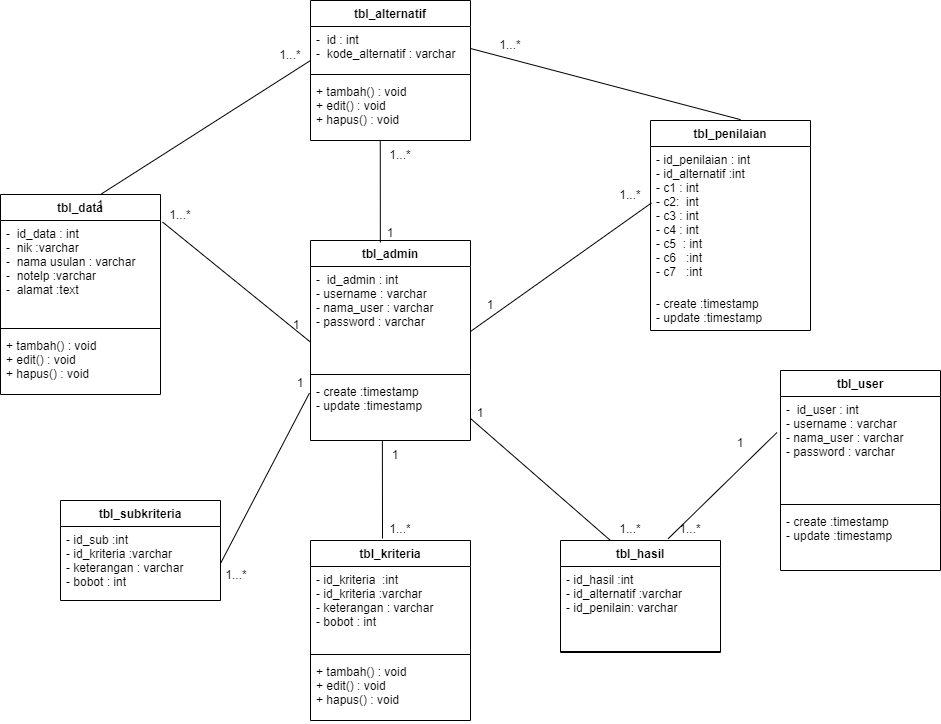

The diagram above was exported from draw.io. Its source (the exported page's mxGraphModel, read from the mxfile embedded in the PNG):
<mxGraphModel dx="1887" dy="831" grid="1" gridSize="10" guides="1" tooltips="1" connect="1" arrows="1" fold="1" page="1" pageScale="1" pageWidth="1169" pageHeight="827" math="0" shadow="0">
  <root>
    <mxCell id="0" />
    <mxCell id="1" parent="0" />
    <mxCell id="2MQbgvS22PHRTFKaUArM-1" value="tbl_admin" style="swimlane;fontStyle=1;align=center;verticalAlign=top;childLayout=stackLayout;horizontal=1;startSize=26;horizontalStack=0;resizeParent=1;resizeParentMax=0;resizeLast=0;collapsible=1;marginBottom=0;" vertex="1" parent="1">
      <mxGeometry x="320" y="260" width="160" height="200" as="geometry" />
    </mxCell>
    <mxCell id="2MQbgvS22PHRTFKaUArM-2" value="-  id_admin : int&#10;- username : varchar&#10;- nama_user : varchar&#10;- password : varchar" style="text;strokeColor=none;fillColor=none;align=left;verticalAlign=top;spacingLeft=4;spacingRight=4;overflow=hidden;rotatable=0;points=[[0,0.5],[1,0.5]];portConstraint=eastwest;" vertex="1" parent="2MQbgvS22PHRTFKaUArM-1">
      <mxGeometry y="26" width="160" height="104" as="geometry" />
    </mxCell>
    <mxCell id="2MQbgvS22PHRTFKaUArM-3" value="" style="line;strokeWidth=1;fillColor=none;align=left;verticalAlign=middle;spacingTop=-1;spacingLeft=3;spacingRight=3;rotatable=0;labelPosition=right;points=[];portConstraint=eastwest;strokeColor=inherit;" vertex="1" parent="2MQbgvS22PHRTFKaUArM-1">
      <mxGeometry y="130" width="160" height="8" as="geometry" />
    </mxCell>
    <mxCell id="2MQbgvS22PHRTFKaUArM-4" value="- create :timestamp&#10;- update :timestamp" style="text;strokeColor=none;fillColor=none;align=left;verticalAlign=top;spacingLeft=4;spacingRight=4;overflow=hidden;rotatable=0;points=[[0,0.5],[1,0.5]];portConstraint=eastwest;" vertex="1" parent="2MQbgvS22PHRTFKaUArM-1">
      <mxGeometry y="138" width="160" height="62" as="geometry" />
    </mxCell>
    <mxCell id="2MQbgvS22PHRTFKaUArM-5" value="tbl_alternatif" style="swimlane;fontStyle=1;align=center;verticalAlign=top;childLayout=stackLayout;horizontal=1;startSize=26;horizontalStack=0;resizeParent=1;resizeParentMax=0;resizeLast=0;collapsible=1;marginBottom=0;" vertex="1" parent="1">
      <mxGeometry x="320" y="20" width="160" height="140" as="geometry" />
    </mxCell>
    <mxCell id="2MQbgvS22PHRTFKaUArM-6" value="-  id : int&#10;-  kode_alternatif : varchar" style="text;strokeColor=none;fillColor=none;align=left;verticalAlign=top;spacingLeft=4;spacingRight=4;overflow=hidden;rotatable=0;points=[[0,0.5],[1,0.5]];portConstraint=eastwest;" vertex="1" parent="2MQbgvS22PHRTFKaUArM-5">
      <mxGeometry y="26" width="160" height="44" as="geometry" />
    </mxCell>
    <mxCell id="2MQbgvS22PHRTFKaUArM-7" value="" style="line;strokeWidth=1;fillColor=none;align=left;verticalAlign=middle;spacingTop=-1;spacingLeft=3;spacingRight=3;rotatable=0;labelPosition=right;points=[];portConstraint=eastwest;strokeColor=inherit;" vertex="1" parent="2MQbgvS22PHRTFKaUArM-5">
      <mxGeometry y="70" width="160" height="8" as="geometry" />
    </mxCell>
    <mxCell id="2MQbgvS22PHRTFKaUArM-8" value="+ tambah() : void&#10;+ edit() : void&#10;+ hapus() : void" style="text;strokeColor=none;fillColor=none;align=left;verticalAlign=top;spacingLeft=4;spacingRight=4;overflow=hidden;rotatable=0;points=[[0,0.5],[1,0.5]];portConstraint=eastwest;" vertex="1" parent="2MQbgvS22PHRTFKaUArM-5">
      <mxGeometry y="78" width="160" height="62" as="geometry" />
    </mxCell>
    <mxCell id="2MQbgvS22PHRTFKaUArM-9" value="tbl_subkriteria" style="swimlane;fontStyle=1;align=center;verticalAlign=top;childLayout=stackLayout;horizontal=1;startSize=26;horizontalStack=0;resizeParent=1;resizeParentMax=0;resizeLast=0;collapsible=1;marginBottom=0;" vertex="1" parent="1">
      <mxGeometry x="70" y="520" width="160" height="100" as="geometry" />
    </mxCell>
    <mxCell id="2MQbgvS22PHRTFKaUArM-10" value="- id_sub :int&#10;- id_kriteria :varchar&#10;- keterangan : varchar&#10;- bobot : int" style="text;strokeColor=none;fillColor=none;align=left;verticalAlign=top;spacingLeft=4;spacingRight=4;overflow=hidden;rotatable=0;points=[[0,0.5],[1,0.5]];portConstraint=eastwest;" vertex="1" parent="2MQbgvS22PHRTFKaUArM-9">
      <mxGeometry y="26" width="160" height="74" as="geometry" />
    </mxCell>
    <mxCell id="2MQbgvS22PHRTFKaUArM-11" value="" style="line;strokeWidth=1;fillColor=none;align=left;verticalAlign=middle;spacingTop=-1;spacingLeft=3;spacingRight=3;rotatable=0;labelPosition=right;points=[];portConstraint=eastwest;strokeColor=inherit;" vertex="1" parent="2MQbgvS22PHRTFKaUArM-9">
      <mxGeometry y="100" width="160" as="geometry" />
    </mxCell>
    <mxCell id="2MQbgvS22PHRTFKaUArM-12" value="tbl_data" style="swimlane;fontStyle=1;align=center;verticalAlign=top;childLayout=stackLayout;horizontal=1;startSize=26;horizontalStack=0;resizeParent=1;resizeParentMax=0;resizeLast=0;collapsible=1;marginBottom=0;" vertex="1" parent="1">
      <mxGeometry x="10" y="214" width="160" height="200" as="geometry" />
    </mxCell>
    <mxCell id="2MQbgvS22PHRTFKaUArM-13" value="-  id_data : int&#10;-  nik :varchar&#10;-  nama usulan : varchar&#10;-  notelp :varchar&#10;-  alamat :text " style="text;strokeColor=none;fillColor=none;align=left;verticalAlign=top;spacingLeft=4;spacingRight=4;overflow=hidden;rotatable=0;points=[[0,0.5],[1,0.5]];portConstraint=eastwest;" vertex="1" parent="2MQbgvS22PHRTFKaUArM-12">
      <mxGeometry y="26" width="160" height="104" as="geometry" />
    </mxCell>
    <mxCell id="2MQbgvS22PHRTFKaUArM-14" value="" style="line;strokeWidth=1;fillColor=none;align=left;verticalAlign=middle;spacingTop=-1;spacingLeft=3;spacingRight=3;rotatable=0;labelPosition=right;points=[];portConstraint=eastwest;strokeColor=inherit;" vertex="1" parent="2MQbgvS22PHRTFKaUArM-12">
      <mxGeometry y="130" width="160" height="8" as="geometry" />
    </mxCell>
    <mxCell id="2MQbgvS22PHRTFKaUArM-15" value="+ tambah() : void&#10;+ edit() : void&#10;+ hapus() : void" style="text;strokeColor=none;fillColor=none;align=left;verticalAlign=top;spacingLeft=4;spacingRight=4;overflow=hidden;rotatable=0;points=[[0,0.5],[1,0.5]];portConstraint=eastwest;" vertex="1" parent="2MQbgvS22PHRTFKaUArM-12">
      <mxGeometry y="138" width="160" height="62" as="geometry" />
    </mxCell>
    <mxCell id="2MQbgvS22PHRTFKaUArM-16" value="tbl_kriteria" style="swimlane;fontStyle=1;align=center;verticalAlign=top;childLayout=stackLayout;horizontal=1;startSize=26;horizontalStack=0;resizeParent=1;resizeParentMax=0;resizeLast=0;collapsible=1;marginBottom=0;" vertex="1" parent="1">
      <mxGeometry x="320" y="560" width="160" height="180" as="geometry" />
    </mxCell>
    <mxCell id="2MQbgvS22PHRTFKaUArM-17" value="- id_kriteria  :int&#10;- id_kriteria :varchar&#10;- keterangan : varchar&#10;- bobot : int" style="text;strokeColor=none;fillColor=none;align=left;verticalAlign=top;spacingLeft=4;spacingRight=4;overflow=hidden;rotatable=0;points=[[0,0.5],[1,0.5]];portConstraint=eastwest;" vertex="1" parent="2MQbgvS22PHRTFKaUArM-16">
      <mxGeometry y="26" width="160" height="84" as="geometry" />
    </mxCell>
    <mxCell id="2MQbgvS22PHRTFKaUArM-18" value="" style="line;strokeWidth=1;fillColor=none;align=left;verticalAlign=middle;spacingTop=-1;spacingLeft=3;spacingRight=3;rotatable=0;labelPosition=right;points=[];portConstraint=eastwest;strokeColor=inherit;" vertex="1" parent="2MQbgvS22PHRTFKaUArM-16">
      <mxGeometry y="110" width="160" height="8" as="geometry" />
    </mxCell>
    <mxCell id="2MQbgvS22PHRTFKaUArM-19" value="+ tambah() : void&#10;+ edit() : void&#10;+ hapus() : void" style="text;strokeColor=none;fillColor=none;align=left;verticalAlign=top;spacingLeft=4;spacingRight=4;overflow=hidden;rotatable=0;points=[[0,0.5],[1,0.5]];portConstraint=eastwest;" vertex="1" parent="2MQbgvS22PHRTFKaUArM-16">
      <mxGeometry y="118" width="160" height="62" as="geometry" />
    </mxCell>
    <mxCell id="2MQbgvS22PHRTFKaUArM-20" value="" style="endArrow=none;html=1;rounded=0;exitX=1;exitY=0.5;exitDx=0;exitDy=0;entryX=-0.007;entryY=0.237;entryDx=0;entryDy=0;entryPerimeter=0;" edge="1" parent="1" source="2MQbgvS22PHRTFKaUArM-10" target="2MQbgvS22PHRTFKaUArM-4">
      <mxGeometry width="50" height="50" relative="1" as="geometry">
        <mxPoint x="390" y="600" as="sourcePoint" />
        <mxPoint x="310" y="420" as="targetPoint" />
      </mxGeometry>
    </mxCell>
    <mxCell id="2MQbgvS22PHRTFKaUArM-21" value="tbl_penilaian" style="swimlane;fontStyle=1;align=center;verticalAlign=top;childLayout=stackLayout;horizontal=1;startSize=26;horizontalStack=0;resizeParent=1;resizeParentMax=0;resizeLast=0;collapsible=1;marginBottom=0;" vertex="1" parent="1">
      <mxGeometry x="660" y="140" width="160" height="210" as="geometry" />
    </mxCell>
    <mxCell id="2MQbgvS22PHRTFKaUArM-22" value="- id_penilaian : int&#10;- id_alternatif :int&#10;- c1 : int&#10;- c2:  int&#10;- c3 : int&#10;- c4 : int&#10;- c5  : int&#10;- c6   :int&#10;- c7   :int&#10;&#10;" style="text;strokeColor=none;fillColor=none;align=left;verticalAlign=top;spacingLeft=4;spacingRight=4;overflow=hidden;rotatable=0;points=[[0,0.5],[1,0.5]];portConstraint=eastwest;" vertex="1" parent="2MQbgvS22PHRTFKaUArM-21">
      <mxGeometry y="26" width="160" height="144" as="geometry" />
    </mxCell>
    <mxCell id="2MQbgvS22PHRTFKaUArM-23" value="- create :timestamp&#10;- update :timestamp" style="text;strokeColor=none;fillColor=none;align=left;verticalAlign=top;spacingLeft=4;spacingRight=4;overflow=hidden;rotatable=0;points=[[0,0.5],[1,0.5]];portConstraint=eastwest;" vertex="1" parent="2MQbgvS22PHRTFKaUArM-21">
      <mxGeometry y="170" width="160" height="40" as="geometry" />
    </mxCell>
    <mxCell id="2MQbgvS22PHRTFKaUArM-24" value="tbl_hasil" style="swimlane;fontStyle=1;align=center;verticalAlign=top;childLayout=stackLayout;horizontal=1;startSize=26;horizontalStack=0;resizeParent=1;resizeParentMax=0;resizeLast=0;collapsible=1;marginBottom=0;" vertex="1" parent="1">
      <mxGeometry x="570" y="560" width="160" height="112" as="geometry" />
    </mxCell>
    <mxCell id="2MQbgvS22PHRTFKaUArM-25" value="- id_hasil :int&#10;- id_alternatif :varchar&#10;- id_penilain: varchar" style="text;strokeColor=none;fillColor=none;align=left;verticalAlign=top;spacingLeft=4;spacingRight=4;overflow=hidden;rotatable=0;points=[[0,0.5],[1,0.5]];portConstraint=eastwest;" vertex="1" parent="2MQbgvS22PHRTFKaUArM-24">
      <mxGeometry y="26" width="160" height="84" as="geometry" />
    </mxCell>
    <mxCell id="2MQbgvS22PHRTFKaUArM-26" value="" style="line;strokeWidth=1;fillColor=none;align=left;verticalAlign=middle;spacingTop=-1;spacingLeft=3;spacingRight=3;rotatable=0;labelPosition=right;points=[];portConstraint=eastwest;strokeColor=inherit;" vertex="1" parent="2MQbgvS22PHRTFKaUArM-24">
      <mxGeometry y="110" width="160" height="2" as="geometry" />
    </mxCell>
    <mxCell id="2MQbgvS22PHRTFKaUArM-27" value="" style="endArrow=none;html=1;rounded=0;entryX=0.625;entryY=0;entryDx=0;entryDy=0;entryPerimeter=0;exitX=0;exitY=0.773;exitDx=0;exitDy=0;exitPerimeter=0;" edge="1" parent="1" source="2MQbgvS22PHRTFKaUArM-6" target="2MQbgvS22PHRTFKaUArM-12">
      <mxGeometry width="50" height="50" relative="1" as="geometry">
        <mxPoint x="310" y="90" as="sourcePoint" />
        <mxPoint x="127.77777099609375" y="230" as="targetPoint" />
      </mxGeometry>
    </mxCell>
    <mxCell id="2MQbgvS22PHRTFKaUArM-28" value="" style="endArrow=none;html=1;rounded=0;exitX=1;exitY=0.5;exitDx=0;exitDy=0;entryX=0.563;entryY=-0.004;entryDx=0;entryDy=0;entryPerimeter=0;" edge="1" parent="1" source="2MQbgvS22PHRTFKaUArM-6" target="2MQbgvS22PHRTFKaUArM-21">
      <mxGeometry width="50" height="50" relative="1" as="geometry">
        <mxPoint x="470" y="70" as="sourcePoint" />
        <mxPoint x="640" y="290" as="targetPoint" />
      </mxGeometry>
    </mxCell>
    <mxCell id="2MQbgvS22PHRTFKaUArM-29" value="1" style="text;html=1;strokeColor=none;fillColor=none;align=center;verticalAlign=middle;whiteSpace=wrap;rounded=0;" vertex="1" parent="1">
      <mxGeometry x="80" y="210" width="60" height="30" as="geometry" />
    </mxCell>
    <mxCell id="2MQbgvS22PHRTFKaUArM-30" value="1...*" style="text;html=1;strokeColor=none;fillColor=none;align=center;verticalAlign=middle;whiteSpace=wrap;rounded=0;" vertex="1" parent="1">
      <mxGeometry x="270" y="60" width="60" height="30" as="geometry" />
    </mxCell>
    <mxCell id="2MQbgvS22PHRTFKaUArM-31" value="1...*" style="text;html=1;strokeColor=none;fillColor=none;align=center;verticalAlign=middle;whiteSpace=wrap;rounded=0;" vertex="1" parent="1">
      <mxGeometry x="490" y="50" width="60" height="30" as="geometry" />
    </mxCell>
    <mxCell id="2MQbgvS22PHRTFKaUArM-32" value="1" style="text;html=1;strokeColor=none;fillColor=none;align=center;verticalAlign=middle;whiteSpace=wrap;rounded=0;" vertex="1" parent="1">
      <mxGeometry x="470" y="310" width="60" height="30" as="geometry" />
    </mxCell>
    <mxCell id="2MQbgvS22PHRTFKaUArM-33" value="1" style="text;html=1;strokeColor=none;fillColor=none;align=center;verticalAlign=middle;whiteSpace=wrap;rounded=0;" vertex="1" parent="1">
      <mxGeometry x="280" y="388" width="60" height="30" as="geometry" />
    </mxCell>
    <mxCell id="2MQbgvS22PHRTFKaUArM-34" value="1...*" style="text;html=1;strokeColor=none;fillColor=none;align=center;verticalAlign=middle;whiteSpace=wrap;rounded=0;" vertex="1" parent="1">
      <mxGeometry x="216" y="580" width="60" height="30" as="geometry" />
    </mxCell>
    <mxCell id="2MQbgvS22PHRTFKaUArM-44" value="" style="endArrow=none;html=1;rounded=0;entryX=0.486;entryY=1.061;entryDx=0;entryDy=0;entryPerimeter=0;exitX=0.549;exitY=-0.02;exitDx=0;exitDy=0;exitPerimeter=0;" edge="1" parent="1">
      <mxGeometry width="50" height="50" relative="1" as="geometry">
        <mxPoint x="389.8399999999999" y="262" as="sourcePoint" />
        <mxPoint x="389.76" y="159.78200000000004" as="targetPoint" />
      </mxGeometry>
    </mxCell>
    <mxCell id="2MQbgvS22PHRTFKaUArM-46" value="" style="endArrow=none;html=1;rounded=0;entryX=0.493;entryY=1.043;entryDx=0;entryDy=0;entryPerimeter=0;" edge="1" parent="1">
      <mxGeometry width="50" height="50" relative="1" as="geometry">
        <mxPoint x="392" y="558" as="sourcePoint" />
        <mxPoint x="391.8800000000001" y="460.66599999999994" as="targetPoint" />
      </mxGeometry>
    </mxCell>
    <mxCell id="2MQbgvS22PHRTFKaUArM-51" value="" style="endArrow=none;html=1;rounded=0;entryX=0.006;entryY=0.392;entryDx=0;entryDy=0;entryPerimeter=0;exitX=1;exitY=0.5;exitDx=0;exitDy=0;" edge="1" parent="1" target="2MQbgvS22PHRTFKaUArM-22">
      <mxGeometry width="50" height="50" relative="1" as="geometry">
        <mxPoint x="480" y="351" as="sourcePoint" />
        <mxPoint x="561.1199999999999" y="351.2560000000001" as="targetPoint" />
      </mxGeometry>
    </mxCell>
    <mxCell id="2MQbgvS22PHRTFKaUArM-52" value="" style="endArrow=none;html=1;rounded=0;entryX=0;entryY=0.727;entryDx=0;entryDy=0;entryPerimeter=0;exitX=1.013;exitY=0.015;exitDx=0;exitDy=0;exitPerimeter=0;" edge="1" parent="1" source="2MQbgvS22PHRTFKaUArM-13" target="2MQbgvS22PHRTFKaUArM-2">
      <mxGeometry width="50" height="50" relative="1" as="geometry">
        <mxPoint x="180" y="362" as="sourcePoint" />
        <mxPoint x="450" y="390" as="targetPoint" />
      </mxGeometry>
    </mxCell>
    <mxCell id="2MQbgvS22PHRTFKaUArM-53" value="1...*" style="text;html=1;strokeColor=none;fillColor=none;align=center;verticalAlign=middle;whiteSpace=wrap;rounded=0;" vertex="1" parent="1">
      <mxGeometry x="160" y="220" width="60" height="30" as="geometry" />
    </mxCell>
    <mxCell id="2MQbgvS22PHRTFKaUArM-54" value="1...*" style="text;html=1;strokeColor=none;fillColor=none;align=center;verticalAlign=middle;whiteSpace=wrap;rounded=0;" vertex="1" parent="1">
      <mxGeometry x="610" y="200" width="60" height="30" as="geometry" />
    </mxCell>
    <mxCell id="2MQbgvS22PHRTFKaUArM-55" value="1...*" style="text;html=1;strokeColor=none;fillColor=none;align=center;verticalAlign=middle;whiteSpace=wrap;rounded=0;" vertex="1" parent="1">
      <mxGeometry x="380" y="534" width="60" height="30" as="geometry" />
    </mxCell>
    <mxCell id="2MQbgvS22PHRTFKaUArM-56" value="1...*" style="text;html=1;strokeColor=none;fillColor=none;align=center;verticalAlign=middle;whiteSpace=wrap;rounded=0;" vertex="1" parent="1">
      <mxGeometry x="380" y="160" width="60" height="30" as="geometry" />
    </mxCell>
    <mxCell id="2MQbgvS22PHRTFKaUArM-57" value="1" style="text;html=1;strokeColor=none;fillColor=none;align=center;verticalAlign=middle;whiteSpace=wrap;rounded=0;" vertex="1" parent="1">
      <mxGeometry x="370" y="238" width="60" height="30" as="geometry" />
    </mxCell>
    <mxCell id="2MQbgvS22PHRTFKaUArM-58" value="1" style="text;html=1;strokeColor=none;fillColor=none;align=center;verticalAlign=middle;whiteSpace=wrap;rounded=0;" vertex="1" parent="1">
      <mxGeometry x="276" y="330" width="60" height="30" as="geometry" />
    </mxCell>
    <mxCell id="2MQbgvS22PHRTFKaUArM-60" value="1" style="text;html=1;strokeColor=none;fillColor=none;align=center;verticalAlign=middle;whiteSpace=wrap;rounded=0;" vertex="1" parent="1">
      <mxGeometry x="460" y="418" width="60" height="30" as="geometry" />
    </mxCell>
    <mxCell id="2MQbgvS22PHRTFKaUArM-61" value="" style="endArrow=none;html=1;rounded=0;exitX=1;exitY=0.5;exitDx=0;exitDy=0;entryX=0;entryY=1;entryDx=0;entryDy=0;" edge="1" parent="1">
      <mxGeometry width="50" height="50" relative="1" as="geometry">
        <mxPoint x="480" y="438" as="sourcePoint" />
        <mxPoint x="620" y="560" as="targetPoint" />
      </mxGeometry>
    </mxCell>
    <mxCell id="2MQbgvS22PHRTFKaUArM-64" value="&lt;span style=&quot;color: rgba(0, 0, 0, 0); font-family: monospace; font-size: 0px; text-align: start;&quot;&gt;%3CmxGraphModel%3E%3Croot%3E%3CmxCell%20id%3D%220%22%2F%3E%3CmxCell%20id%3D%221%22%20parent%3D%220%22%2F%3E%3CmxCell%20id%3D%222%22%20value%3D%22%2B%20tambah()%20%3A%20void%26%2310%3B%2B%20edit()%20%3A%20void%26%2310%3B%2B%20hapus()%20%3A%20void%22%20style%3D%22text%3BstrokeColor%3Dnone%3BfillColor%3Dnone%3Balign%3Dleft%3BverticalAlign%3Dtop%3BspacingLeft%3D4%3BspacingRight%3D4%3Boverflow%3Dhidden%3Brotatable%3D0%3Bpoints%3D%5B%5B0%2C0.5%5D%2C%5B1%2C0.5%5D%5D%3BportConstraint%3Deastwest%3B%22%20vertex%3D%221%22%20parent%3D%221%22%3E%3CmxGeometry%20x%3D%2220%22%20y%3D%22378%22%20width%3D%22160%22%20height%3D%2262%22%20as%3D%22geometry%22%2F%3E%3C%2FmxCell%3E%3C%2Froot%3E%3C%2FmxGraphModel%3E&lt;/span&gt;" style="text;html=1;align=center;verticalAlign=middle;resizable=0;points=[];autosize=1;strokeColor=none;fillColor=none;" vertex="1" parent="1">
      <mxGeometry x="90" y="675" width="20" height="30" as="geometry" />
    </mxCell>
    <mxCell id="2MQbgvS22PHRTFKaUArM-67" value="1...*" style="text;html=1;strokeColor=none;fillColor=none;align=center;verticalAlign=middle;whiteSpace=wrap;rounded=0;" vertex="1" parent="1">
      <mxGeometry x="610" y="534" width="60" height="30" as="geometry" />
    </mxCell>
    <mxCell id="2MQbgvS22PHRTFKaUArM-66" value="1" style="text;html=1;strokeColor=none;fillColor=none;align=center;verticalAlign=middle;whiteSpace=wrap;rounded=0;" vertex="1" parent="1">
      <mxGeometry x="390" y="460" width="30" height="30" as="geometry" />
    </mxCell>
    <mxCell id="2MQbgvS22PHRTFKaUArM-71" value="tbl_user" style="swimlane;fontStyle=1;align=center;verticalAlign=top;childLayout=stackLayout;horizontal=1;startSize=26;horizontalStack=0;resizeParent=1;resizeParentMax=0;resizeLast=0;collapsible=1;marginBottom=0;" vertex="1" parent="1">
      <mxGeometry x="790" y="390" width="160" height="200" as="geometry" />
    </mxCell>
    <mxCell id="2MQbgvS22PHRTFKaUArM-72" value="-  id_user : int&#10;- username : varchar&#10;- nama_user : varchar&#10;- password : varchar" style="text;strokeColor=none;fillColor=none;align=left;verticalAlign=top;spacingLeft=4;spacingRight=4;overflow=hidden;rotatable=0;points=[[0,0.5],[1,0.5]];portConstraint=eastwest;" vertex="1" parent="2MQbgvS22PHRTFKaUArM-71">
      <mxGeometry y="26" width="160" height="104" as="geometry" />
    </mxCell>
    <mxCell id="2MQbgvS22PHRTFKaUArM-73" value="" style="line;strokeWidth=1;fillColor=none;align=left;verticalAlign=middle;spacingTop=-1;spacingLeft=3;spacingRight=3;rotatable=0;labelPosition=right;points=[];portConstraint=eastwest;strokeColor=inherit;" vertex="1" parent="2MQbgvS22PHRTFKaUArM-71">
      <mxGeometry y="130" width="160" height="8" as="geometry" />
    </mxCell>
    <mxCell id="2MQbgvS22PHRTFKaUArM-74" value="- create :timestamp&#10;- update :timestamp" style="text;strokeColor=none;fillColor=none;align=left;verticalAlign=top;spacingLeft=4;spacingRight=4;overflow=hidden;rotatable=0;points=[[0,0.5],[1,0.5]];portConstraint=eastwest;" vertex="1" parent="2MQbgvS22PHRTFKaUArM-71">
      <mxGeometry y="138" width="160" height="62" as="geometry" />
    </mxCell>
    <mxCell id="2MQbgvS22PHRTFKaUArM-75" value="" style="endArrow=none;html=1;rounded=0;exitX=0.673;exitY=-0.016;exitDx=0;exitDy=0;entryX=-0.022;entryY=0.346;entryDx=0;entryDy=0;entryPerimeter=0;exitPerimeter=0;" edge="1" parent="1" source="2MQbgvS22PHRTFKaUArM-24" target="2MQbgvS22PHRTFKaUArM-72">
      <mxGeometry width="50" height="50" relative="1" as="geometry">
        <mxPoint x="696" y="593" as="sourcePoint" />
        <mxPoint x="784.8800000000001" y="422.69399999999996" as="targetPoint" />
      </mxGeometry>
    </mxCell>
    <mxCell id="2MQbgvS22PHRTFKaUArM-76" value="1" style="text;html=1;strokeColor=none;fillColor=none;align=center;verticalAlign=middle;whiteSpace=wrap;rounded=0;" vertex="1" parent="1">
      <mxGeometry x="720" y="448" width="60" height="30" as="geometry" />
    </mxCell>
    <mxCell id="2MQbgvS22PHRTFKaUArM-77" value="1...*" style="text;html=1;strokeColor=none;fillColor=none;align=center;verticalAlign=middle;whiteSpace=wrap;rounded=0;" vertex="1" parent="1">
      <mxGeometry x="670" y="534" width="60" height="30" as="geometry" />
    </mxCell>
  </root>
</mxGraphModel>